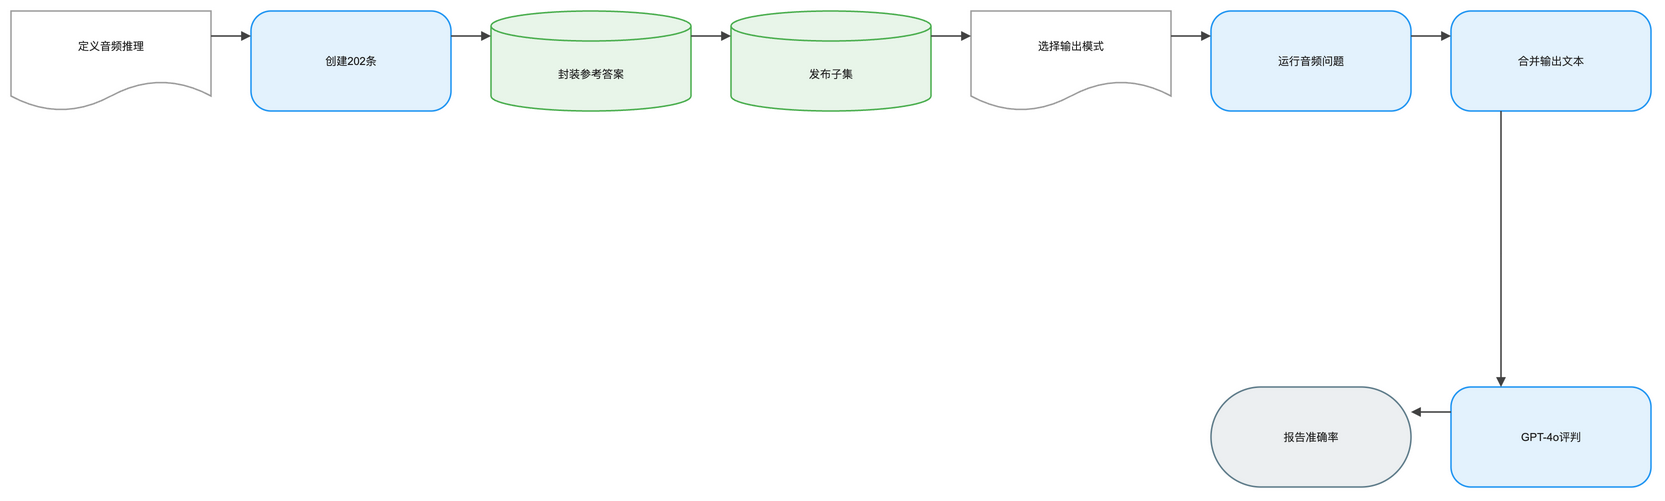

The diagram above was exported from draw.io. Its source (the exported page's mxGraphModel, read from the mxfile embedded in the PNG):
<mxGraphModel dx="1120" dy="720" grid="1" gridSize="8" guides="1" tooltips="1" connect="1" arrows="1" fold="1" page="1" pageScale="1" pageWidth="1640" pageHeight="552" math="1" background="#FFFFFF">
  <root>
    <mxCell id="0" />
    <mxCell id="1" parent="0" />
    <mxCell id="2" value="定义音频推理" style="shape=document;boundedLbl=1;html=1;whiteSpace=wrap;fillColor=#FFFFFF;strokeColor=#9E9E9E;strokeWidth=1.5;fontColor=#212121;fontSize=11;fontFamily=Arial, Helvetica, sans-serif;verticalAlign=middle;align=center" vertex="1" parent="1">
      <mxGeometry x="-80" y="-8" width="200" height="100" as="geometry" />
    </mxCell>
    <mxCell id="3" value="创建202条" style="rounded=1;arcSize=20;html=1;whiteSpace=wrap;fillColor=#E3F2FD;strokeColor=#2196F3;strokeWidth=1.5;fontColor=#212121;fontSize=11;fontFamily=Arial, Helvetica, sans-serif;verticalAlign=middle;align=center" vertex="1" parent="1">
      <mxGeometry x="160" y="-8" width="200" height="100" as="geometry" />
    </mxCell>
    <mxCell id="4" value="封装参考答案" style="shape=cylinder3;boundedLbl=1;backgroundOutline=1;size=15;html=1;whiteSpace=wrap;fillColor=#E8F5E9;strokeColor=#4CAF50;strokeWidth=1.5;fontColor=#212121;fontSize=11;fontFamily=Arial, Helvetica, sans-serif;verticalAlign=middle;align=center" vertex="1" parent="1">
      <mxGeometry x="400" y="-8" width="200" height="100" as="geometry" />
    </mxCell>
    <mxCell id="5" value="发布子集" style="shape=cylinder3;boundedLbl=1;backgroundOutline=1;size=15;html=1;whiteSpace=wrap;fillColor=#E8F5E9;strokeColor=#4CAF50;strokeWidth=1.5;fontColor=#212121;fontSize=11;fontFamily=Arial, Helvetica, sans-serif;verticalAlign=middle;align=center" vertex="1" parent="1">
      <mxGeometry x="640" y="-8" width="200" height="100" as="geometry" />
    </mxCell>
    <mxCell id="6" value="选择输出模式" style="shape=document;boundedLbl=1;html=1;whiteSpace=wrap;fillColor=#FFFFFF;strokeColor=#9E9E9E;strokeWidth=1.5;fontColor=#212121;fontSize=11;fontFamily=Arial, Helvetica, sans-serif;verticalAlign=middle;align=center" vertex="1" parent="1">
      <mxGeometry x="880" y="-8" width="200" height="100" as="geometry" />
    </mxCell>
    <mxCell id="7" value="运行音频问题" style="rounded=1;arcSize=20;html=1;whiteSpace=wrap;fillColor=#E3F2FD;strokeColor=#2196F3;strokeWidth=1.5;fontColor=#212121;fontSize=11;fontFamily=Arial, Helvetica, sans-serif;verticalAlign=middle;align=center" vertex="1" parent="1">
      <mxGeometry x="1120" y="-8" width="200" height="100" as="geometry" />
    </mxCell>
    <mxCell id="8" value="合并输出文本" style="rounded=1;arcSize=20;html=1;whiteSpace=wrap;fillColor=#E3F2FD;strokeColor=#2196F3;strokeWidth=1.5;fontColor=#212121;fontSize=11;fontFamily=Arial, Helvetica, sans-serif;verticalAlign=middle;align=center" vertex="1" parent="1">
      <mxGeometry x="1360" y="-8" width="200" height="100" as="geometry" />
    </mxCell>
    <mxCell id="9" value="GPT-4o评判" style="rounded=1;arcSize=20;html=1;whiteSpace=wrap;fillColor=#E3F2FD;strokeColor=#2196F3;strokeWidth=1.5;fontColor=#212121;fontSize=11;fontFamily=Arial, Helvetica, sans-serif;verticalAlign=middle;align=center" vertex="1" parent="1">
      <mxGeometry x="1360" y="368" width="200" height="100" as="geometry" />
    </mxCell>
    <mxCell id="10" value="报告准确率" style="rounded=1;arcSize=50;html=1;whiteSpace=wrap;fillColor=#ECEFF1;strokeColor=#607D8B;strokeWidth=1.5;fontColor=#212121;fontSize=11;fontFamily=Arial, Helvetica, sans-serif;verticalAlign=middle;align=center" vertex="1" parent="1">
      <mxGeometry x="1120" y="368" width="200" height="100" as="geometry" />
    </mxCell>
    <mxCell id="11" value="" style="edgeStyle=orthogonalEdgeStyle;rounded=0;orthogonalLoop=1;jettySize=auto;html=1;strokeColor=#424242;strokeWidth=1.5;endArrow=block;endFill=1;exitX=1;exitY=0.25;exitDx=0;exitDy=0;entryX=0;entryY=0.25;entryDx=0;entryDy=0;jumpStyle=arc;jumpSize=8" edge="1" parent="1" source="2" target="3">
      <mxGeometry relative="1" as="geometry" />
    </mxCell>
    <mxCell id="12" value="" style="edgeStyle=orthogonalEdgeStyle;rounded=0;orthogonalLoop=1;jettySize=auto;html=1;strokeColor=#424242;strokeWidth=1.5;endArrow=block;endFill=1;exitX=1;exitY=0.25;exitDx=0;exitDy=0;entryX=0;entryY=0.25;entryDx=0;entryDy=0;jumpStyle=arc;jumpSize=8" edge="1" parent="1" source="3" target="4">
      <mxGeometry relative="1" as="geometry" />
    </mxCell>
    <mxCell id="13" value="" style="edgeStyle=orthogonalEdgeStyle;rounded=0;orthogonalLoop=1;jettySize=auto;html=1;strokeColor=#424242;strokeWidth=1.5;endArrow=block;endFill=1;exitX=1;exitY=0.25;exitDx=0;exitDy=0;entryX=0;entryY=0.25;entryDx=0;entryDy=0;jumpStyle=arc;jumpSize=8" edge="1" parent="1" source="4" target="5">
      <mxGeometry relative="1" as="geometry" />
    </mxCell>
    <mxCell id="14" value="" style="edgeStyle=orthogonalEdgeStyle;rounded=0;orthogonalLoop=1;jettySize=auto;html=1;strokeColor=#424242;strokeWidth=1.5;endArrow=block;endFill=1;exitX=1;exitY=0.25;exitDx=0;exitDy=0;entryX=0;entryY=0.25;entryDx=0;entryDy=0;jumpStyle=arc;jumpSize=8" edge="1" parent="1" source="5" target="6">
      <mxGeometry relative="1" as="geometry" />
    </mxCell>
    <mxCell id="15" value="" style="edgeStyle=orthogonalEdgeStyle;rounded=0;orthogonalLoop=1;jettySize=auto;html=1;strokeColor=#424242;strokeWidth=1.5;endArrow=block;endFill=1;exitX=1;exitY=0.25;exitDx=0;exitDy=0;entryX=0;entryY=0.25;entryDx=0;entryDy=0;jumpStyle=arc;jumpSize=8" edge="1" parent="1" source="6" target="7">
      <mxGeometry relative="1" as="geometry" />
    </mxCell>
    <mxCell id="16" value="" style="edgeStyle=orthogonalEdgeStyle;rounded=0;orthogonalLoop=1;jettySize=auto;html=1;strokeColor=#424242;strokeWidth=1.5;endArrow=block;endFill=1;exitX=1;exitY=0.25;exitDx=0;exitDy=0;entryX=0;entryY=0.25;entryDx=0;entryDy=0;jumpStyle=arc;jumpSize=8" edge="1" parent="1" source="7" target="8">
      <mxGeometry relative="1" as="geometry" />
    </mxCell>
    <mxCell id="17" value="" style="edgeStyle=orthogonalEdgeStyle;rounded=0;orthogonalLoop=1;jettySize=auto;html=1;strokeColor=#424242;strokeWidth=1.5;endArrow=block;endFill=1;exitX=0.25;exitY=1;exitDx=0;exitDy=0;entryX=0.25;entryY=0;entryDx=0;entryDy=0;jumpStyle=arc;jumpSize=8" edge="1" parent="1" source="8" target="9">
      <mxGeometry relative="1" as="geometry" />
    </mxCell>
    <mxCell id="18" value="" style="edgeStyle=orthogonalEdgeStyle;rounded=0;orthogonalLoop=1;jettySize=auto;html=1;strokeColor=#424242;strokeWidth=1.5;endArrow=block;endFill=1;exitX=0;exitY=0.25;exitDx=0;exitDy=0;entryX=1;entryY=0.25;entryDx=0;entryDy=0;jumpStyle=arc;jumpSize=8" edge="1" parent="1" source="9" target="10">
      <mxGeometry relative="1" as="geometry" />
    </mxCell>
  </root>
</mxGraphModel>